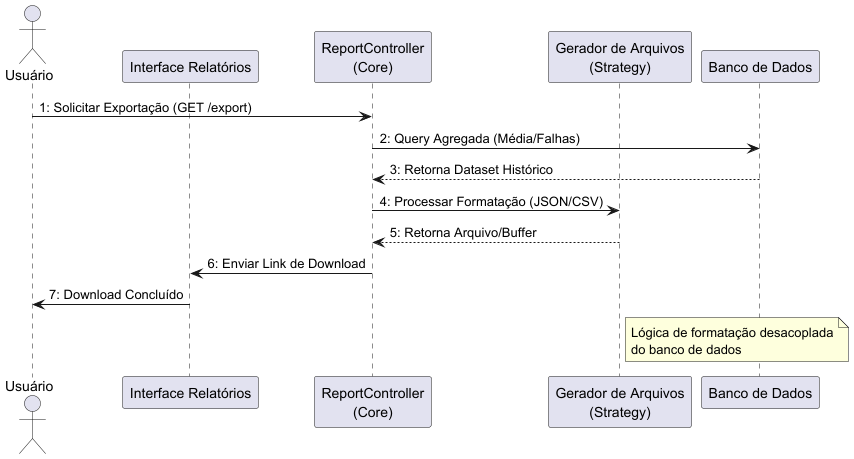

The diagram above was rendered by PlantUML. Its source (embedded in the PNG):
@startuml
hide stereotype
skinparam classAttributeIconSize 0

actor Usuário
participant "Interface Relatórios" as Web
participant "ReportController\n(Core)" as Core
participant "Gerador de Arquivos\n(Strategy)" as Gen
participant "Banco de Dados" as DB

Usuário -> Core: 1: Solicitar Exportação (GET /export)

Core -> DB: 2: Query Agregada (Média/Falhas)
DB --> Core: 3: Retorna Dataset Histórico

Core -> Gen: 4: Processar Formatação (JSON/CSV)
Gen --> Core: 5: Retorna Arquivo/Buffer

Core -> Web: 6: Enviar Link de Download
Web -> Usuário: 7: Download Concluído

note right of Gen
    Lógica de formatação desacoplada
    do banco de dados
end note

@enduml